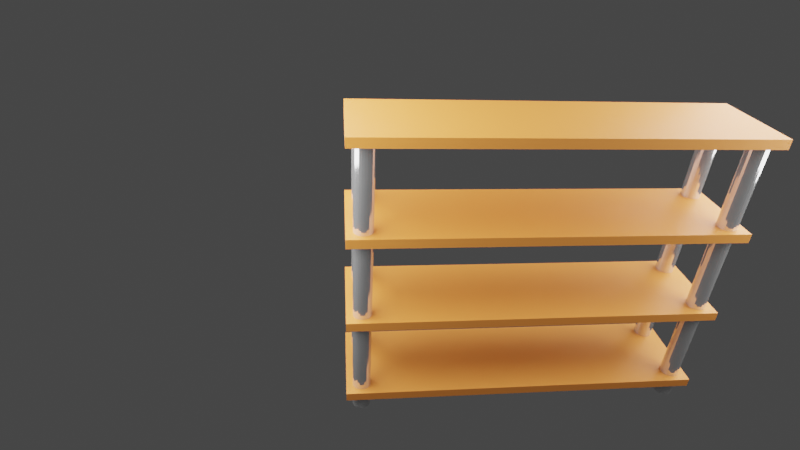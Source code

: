 # Source: shelf-4-levels.blend  (saved by Blender 3.3.6; exported with 4.5.12 LTS)
import bpy
from mathutils import Matrix  # noqa: F401  (used for matrix-valued properties, if any)

bpy.ops.wm.read_factory_settings(use_empty=True)
scene = bpy.context.scene
scene.name = 'Scene'

# ---- collections
col_shelf = bpy.data.collections.new('Shelf'); scene.collection.children.link(col_shelf)

# ---- materials (node trees are filled in below, after node groups)
mat_pole = bpy.data.materials.new('Pole')
mat_shelf = bpy.data.materials.new('Shelf')

# ---- material node trees
mat_pole.use_nodes = True; mat_pole.node_tree.nodes.clear()
_N = mat_pole.node_tree.nodes; _L = mat_pole.node_tree.links
n0 = _N.new('ShaderNodeBsdfPrincipled'); n0.name = 'Principled BSDF'; n0.location = (10, 300)
n0.distribution = 'GGX'
n0.subsurface_method = 'RANDOM_WALK_SKIN'
n0.inputs[0].default_value = (0.723, 0.723, 0.723, 1.0)
n0.inputs[1].default_value = 0.8
n0.inputs[2].default_value = 0.1
n0.inputs[3].default_value = 1.45
n0.inputs[27].default_value = (0.0, 0.0, 0.0, 1.0)
n0.inputs[28].default_value = 1.0
n1 = _N.new('ShaderNodeOutputMaterial'); n1.name = 'Material Output'; n1.location = (300, 300)
_L.new(n0.outputs[0], n1.inputs[0])
n1.is_active_output = True
mat_shelf.use_nodes = True; mat_shelf.node_tree.nodes.clear()
_N = mat_shelf.node_tree.nodes; _L = mat_shelf.node_tree.links
n0 = _N.new('ShaderNodeBsdfPrincipled'); n0.name = 'Principled BSDF'; n0.location = (10, 300)
n0.distribution = 'GGX'
n0.subsurface_method = 'RANDOM_WALK_SKIN'
n0.inputs[0].default_value = (0.8, 0.254, 0.04757, 1.0)
n0.inputs[3].default_value = 1.45
n0.inputs[27].default_value = (0.0, 0.0, 0.0, 1.0)
n0.inputs[28].default_value = 1.0
n1 = _N.new('ShaderNodeOutputMaterial'); n1.name = 'Material Output'; n1.location = (300, 300)
_L.new(n0.outputs[0], n1.inputs[0])
n1.is_active_output = True

# ---- world
world_world = bpy.data.worlds.new('World'); scene.world = world_world
world_world.use_nodes = True; world_world.node_tree.nodes.clear()
_N = world_world.node_tree.nodes; _L = world_world.node_tree.links
n0 = _N.new('ShaderNodeOutputWorld'); n0.name = 'World Output'; n0.location = (300, 300)
n1 = _N.new('ShaderNodeBackground'); n1.name = 'Background'; n1.location = (10, 300)
n1.inputs[0].default_value = (0.05088, 0.05088, 0.05088, 1.0)
_L.new(n1.outputs[0], n0.inputs[0])
n0.is_active_output = True
world_world.color = (0.05088, 0.05088, 0.05088)
world_world.use_sun_shadow = False
world_world.sun_shadow_jitter_overblur = 0.0

# ---- cameras
cam_camera_001 = bpy.data.cameras.new('Camera.001')
cam_camera_001.lens = 25.0

# ---- lights
light_area = bpy.data.lights.new('Area', 'AREA')
light_area.transmission_factor = 0.0
light_area.energy = 94.25
light_area.shadow_soft_size = 1.0
light_area.shadow_maximum_resolution = 0.006
light_area.use_absolute_resolution = True
light_area.size = 1.0
light_area.size_y = 1.0
light_area_001 = bpy.data.lights.new('Area.001', 'AREA')
light_area_001.transmission_factor = 0.0
light_area_001.energy = 94.25
light_area_001.shadow_soft_size = 1.0
light_area_001.shadow_maximum_resolution = 0.006
light_area_001.use_absolute_resolution = True
light_area_001.size = 1.0
light_area_001.size_y = 1.0

# ---- meshes
me_cylinder = bpy.data.meshes.new('Cylinder')
me_cylinder.from_pydata([(-0.1709, -0.8647, -0.09972), (-0.1709, -0.8647, 1.5), (-0.158, -0.8664, -0.09972), (-0.158, -0.8664, 1.5), (-0.1459, -0.8714, -0.09972), (-0.1459, -0.8714, 1.5), (-0.1356, -0.8793, -0.09972), (-0.1356, -0.8793, 1.5), (-0.1276, -0.8897, -0.09972), (-0.1276, -0.8897, 1.5), (-0.1226, -0.9017, -0.09972), (-0.1226, -0.9017, 1.5), (-0.1209, -0.9147, -0.09972), (-0.1209, -0.9147, 1.5), (-0.1226, -0.9276, -0.09972), (-0.1226, -0.9276, 1.5), (-0.1276, -0.9397, -0.09972), (-0.1276, -0.9397, 1.5), (-0.1356, -0.95, -0.09972), (-0.1356, -0.95, 1.5), (-0.1459, -0.958, -0.09972), (-0.1459, -0.958, 1.5), (-0.158, -0.963, -0.09972), (-0.158, -0.963, 1.5), (-0.1709, -0.9647, -0.09972), (-0.1709, -0.9647, 1.5), (-0.1839, -0.963, -0.09972), (-0.1839, -0.963, 1.5), (-0.1959, -0.958, -0.09972), (-0.1959, -0.958, 1.5), (-0.2063, -0.95, -0.09972), (-0.2063, -0.95, 1.5), (-0.2142, -0.9397, -0.09972), (-0.2142, -0.9397, 1.5), (-0.2192, -0.9276, -0.09972), (-0.2192, -0.9276, 1.5), (-0.2209, -0.9147, -0.09972), (-0.2209, -0.9147, 1.5), (-0.2192, -0.9017, -0.09972), (-0.2192, -0.9017, 1.5), (-0.2142, -0.8897, -0.09972), (-0.2142, -0.8897, 1.5), (-0.2063, -0.8793, -0.09972), (-0.2063, -0.8793, 1.5), (-0.1959, -0.8714, -0.09972), (-0.1959, -0.8714, 1.5), (-0.1839, -0.8664, -0.09972), (-0.1839, -0.8664, 1.5)], [], [(0, 1, 3, 2), (2, 3, 5, 4), (4, 5, 7, 6), (6, 7, 9, 8), (8, 9, 11, 10), (10, 11, 13, 12), (12, 13, 15, 14), (14, 15, 17, 16), (16, 17, 19, 18), (18, 19, 21, 20), (20, 21, 23, 22), (22, 23, 25, 24), (24, 25, 27, 26), (26, 27, 29, 28), (28, 29, 31, 30), (30, 31, 33, 32), (32, 33, 35, 34), (34, 35, 37, 36), (36, 37, 39, 38), (38, 39, 41, 40), (40, 41, 43, 42), (42, 43, 45, 44), (3, 1, 47, 45, 43, 41, 39, 37, 35, 33, 31, 29, 27, 25, 23, 21, 19, 17, 15, 13, 11, 9, 7, 5), (44, 45, 47, 46), (46, 47, 1, 0), (0, 2, 4, 6, 8, 10, 12, 14, 16, 18, 20, 22, 24, 26, 28, 30, 32, 34, 36, 38, 40, 42, 44, 46)])
_uv = me_cylinder.uv_layers.new(name='UVMap')
_uv.uv.foreach_set('vector', [1.0, 0.5, 1.0, 1.0, 0.9583, 1.0, 0.9583, 0.5, 0.9583, 0.5, 0.9583, 1.0, 0.9167, 1.0, 0.9167, 0.5, 0.9167, 0.5, 0.9167, 1.0, 0.875, 1.0, 0.875, 0.5, 0.875, 0.5, 0.875, 1.0, 0.8333, 1.0, 0.8333, 0.5, 0.8333, 0.5, 0.8333, 1.0, 0.7917, 1.0, 0.7917, 0.5, 0.7917, 0.5, 0.7917, 1.0, 0.75, 1.0, 0.75, 0.5, 0.75, 0.5, 0.75, 1.0, 0.7083, 1.0, 0.7083, 0.5, 0.7083, 0.5, 0.7083, 1.0, 0.6667, 1.0, 0.6667, 0.5, 0.6667, 0.5, 0.6667, 1.0, 0.625, 1.0, 0.625, 0.5, 0.625, 0.5, 0.625, 1.0, 0.5833, 1.0, 0.5833, 0.5, 0.5833, 0.5, 0.5833, 1.0, 0.5417, 1.0, 0.5417, 0.5, 0.5417, 0.5, 0.5417, 1.0, 0.5, 1.0, 0.5, 0.5, 0.5, 0.5, 0.5, 1.0, 0.4583, 1.0, 0.4583, 0.5, 0.4583, 0.5, 0.4583, 1.0, 0.4167, 1.0, 0.4167, 0.5, 0.4167, 0.5, 0.4167, 1.0, 0.375, 1.0, 0.375, 0.5, 0.375, 0.5, 0.375, 1.0, 0.3333, 1.0, 0.3333, 0.5, 0.3333, 0.5, 0.3333, 1.0, 0.2917, 1.0, 0.2917, 0.5, 0.2917, 0.5, 0.2917, 1.0, 0.25, 1.0, 0.25, 0.5, 0.25, 0.5, 0.25, 1.0, 0.2083, 1.0, 0.2083, 0.5, 0.2083, 0.5, 0.2083, 1.0, 0.1667, 1.0, 0.1667, 0.5, 0.1667, 0.5, 0.1667, 1.0, 0.125, 1.0, 0.125, 0.5, 0.125, 0.5, 0.125, 1.0, 0.08333, 1.0, 0.08333, 0.5, 0.3121, 0.4818, 0.25, 0.49, 0.1879, 0.4818, 0.13, 0.4578, 0.08029, 0.4197, 0.04215, 0.37, 0.01818, 0.3121, 0.01, 0.25, 0.01818, 0.1879, 0.04215, 0.13, 0.08029, 0.08029, 0.13, 0.04215, 0.1879, 0.01818, 0.25, 0.01, 0.3121, 0.01818, 0.37, 0.04215, 0.4197, 0.08029, 0.4578, 0.13, 0.4818, 0.1879, 0.49, 0.25, 0.4818, 0.3121, 0.4578, 0.37, 0.4197, 0.4197, 0.37, 0.4578, 0.08333, 0.5, 0.08333, 1.0, 0.04167, 1.0, 0.04167, 0.5, 0.04167, 0.5, 0.04167, 1.0, -1.863e-07, 1.0, -1.863e-07, 0.5, 0.75, 0.49, 0.8121, 0.4818, 0.87, 0.4578, 0.9197, 0.4197, 0.9578, 0.37, 0.9818, 0.3121, 0.99, 0.25, 0.9818, 0.1879, 0.9578, 0.13, 0.9197, 0.08029, 0.87, 0.04215, 0.8121, 0.01818, 0.75, 0.01, 0.6879, 0.01818, 0.63, 0.04215, 0.5803, 0.08029, 0.5422, 0.13, 0.5182, 0.1879, 0.51, 0.25, 0.5182, 0.3121, 0.5422, 0.37, 0.5803, 0.4197, 0.63, 0.4578, 0.6879, 0.4818])
me_cylinder.materials.append(mat_pole)
me_cylinder.update()
me_plane = bpy.data.meshes.new('Plane')
me_plane.from_pydata([(-1.0, -1.0, 0.0), (1.0, -1.0, 0.0), (-1.0, 1.0, 0.0), (1.0, 1.0, 0.0), (-1.0, 1.0, 0.05), (-1.0, -1.0, 0.05), (1.0, -1.0, 0.05), (1.0, 1.0, 0.05)], [], [(0, 2, 3, 1), (5, 6, 7, 4), (3, 2, 4, 7), (0, 1, 6, 5), (1, 3, 7, 6), (2, 0, 5, 4)])
_uv = me_plane.uv_layers.new(name='UVMap')
_uv.uv.foreach_set('vector', [0.0, 0.0, 0.0, 1.0, 1.0, 1.0, 1.0, 0.0, 0.0, 0.0, 1.0, 0.0, 1.0, 1.0, 0.0, 1.0, 1.0, 1.0, 0.0, 1.0, 0.0, 1.0, 1.0, 1.0, 0.0, 0.0, 1.0, 0.0, 1.0, 0.0, 0.0, 0.0, 1.0, 0.0, 1.0, 1.0, 1.0, 1.0, 1.0, 0.0, 0.0, 1.0, 0.0, 0.0, 0.0, 0.0, 0.0, 1.0])
me_plane.materials.append(mat_shelf)
me_plane.update()
me_plane_001 = bpy.data.meshes.new('Plane.001')
me_plane_001.from_pydata([(-1.0, -1.0, 0.0), (1.0, -1.0, 0.0), (-1.0, 1.0, 0.0), (1.0, 1.0, 0.0), (-1.0, 1.0, 0.05), (-1.0, -1.0, 0.05), (1.0, -1.0, 0.05), (1.0, 1.0, 0.05)], [], [(0, 2, 3, 1), (5, 6, 7, 4), (3, 2, 4, 7), (0, 1, 6, 5), (1, 3, 7, 6), (2, 0, 5, 4)])
_uv = me_plane_001.uv_layers.new(name='UVMap')
_uv.uv.foreach_set('vector', [0.0, 0.0, 0.0, 1.0, 1.0, 1.0, 1.0, 0.0, 0.0, 0.0, 1.0, 0.0, 1.0, 1.0, 0.0, 1.0, 1.0, 1.0, 0.0, 1.0, 0.0, 1.0, 1.0, 1.0, 0.0, 0.0, 1.0, 0.0, 1.0, 0.0, 0.0, 0.0, 1.0, 0.0, 1.0, 1.0, 1.0, 1.0, 1.0, 0.0, 0.0, 1.0, 0.0, 0.0, 0.0, 0.0, 0.0, 1.0])
me_plane_001.materials.append(mat_shelf)
me_plane_001.update()
me_plane_002 = bpy.data.meshes.new('Plane.002')
me_plane_002.from_pydata([(-1.0, -1.0, 0.0), (1.0, -1.0, 0.0), (-1.0, 1.0, 0.0), (1.0, 1.0, 0.0), (-1.0, 1.0, 0.05), (-1.0, -1.0, 0.05), (1.0, -1.0, 0.05), (1.0, 1.0, 0.05)], [], [(0, 2, 3, 1), (5, 6, 7, 4), (3, 2, 4, 7), (0, 1, 6, 5), (1, 3, 7, 6), (2, 0, 5, 4)])
_uv = me_plane_002.uv_layers.new(name='UVMap')
_uv.uv.foreach_set('vector', [0.0, 0.0, 0.0, 1.0, 1.0, 1.0, 1.0, 0.0, 0.0, 0.0, 1.0, 0.0, 1.0, 1.0, 0.0, 1.0, 1.0, 1.0, 0.0, 1.0, 0.0, 1.0, 1.0, 1.0, 0.0, 0.0, 1.0, 0.0, 1.0, 0.0, 0.0, 0.0, 1.0, 0.0, 1.0, 1.0, 1.0, 1.0, 1.0, 0.0, 0.0, 1.0, 0.0, 0.0, 0.0, 0.0, 0.0, 1.0])
me_plane_002.materials.append(mat_shelf)
me_plane_002.update()
me_plane_003 = bpy.data.meshes.new('Plane.003')
me_plane_003.from_pydata([(-1.0, -1.0, 0.0), (1.0, -1.0, 0.0), (-1.0, 1.0, 0.0), (1.0, 1.0, 0.0), (-1.0, 1.0, 0.05), (-1.0, -1.0, 0.05), (1.0, -1.0, 0.05), (1.0, 1.0, 0.05)], [], [(0, 2, 3, 1), (5, 6, 7, 4), (3, 2, 4, 7), (0, 1, 6, 5), (1, 3, 7, 6), (2, 0, 5, 4)])
_uv = me_plane_003.uv_layers.new(name='UVMap')
_uv.uv.foreach_set('vector', [0.0, 0.0, 0.0, 1.0, 1.0, 1.0, 1.0, 0.0, 0.0, 0.0, 1.0, 0.0, 1.0, 1.0, 0.0, 1.0, 1.0, 1.0, 0.0, 1.0, 0.0, 1.0, 1.0, 1.0, 0.0, 0.0, 1.0, 0.0, 1.0, 0.0, 0.0, 0.0, 1.0, 0.0, 1.0, 1.0, 1.0, 1.0, 1.0, 0.0, 0.0, 1.0, 0.0, 0.0, 0.0, 0.0, 0.0, 1.0])
me_plane_003.materials.append(mat_shelf)
me_plane_003.update()

# ---- objects
ob_area = bpy.data.objects.new('Area', light_area)
ob_area_001 = bpy.data.objects.new('Area.001', light_area_001)
ob_pole = bpy.data.objects.new('Pole', me_cylinder)
ob_shelf = bpy.data.objects.new('Shelf', me_plane)
ob_shelf2 = bpy.data.objects.new('Shelf2', me_plane_001)
ob_shelf3 = bpy.data.objects.new('Shelf3', me_plane_002)
ob_shelf4 = bpy.data.objects.new('Shelf4', me_plane_003)
ob_camera = bpy.data.objects.new('Camera', cam_camera_001)

# ---- transforms, parenting, visibility, modifiers, constraints
ob_area.location = (0.0002249, -1.391, 1.794)
ob_area.rotation_euler = (-5.3, 1.848e-16, 9.899e-17)
ob_area.scale = (2.145, 2.145, 2.145)
ob_area_001.location = (0.0002249, 1.472, 1.794)
ob_area_001.rotation_euler = (-5.3, 1.848e-16, 3.142)
ob_area_001.scale = (2.145, 2.145, 2.145)
ob_pole.location = (0.0, 0.0, 0.0)
_m = ob_pole.modifiers.new('Mirror', 'MIRROR')
_m.use_axis = (True, True, False)
ob_shelf.location = (0.0, 0.0, 0.0)
ob_shelf.scale = (0.25, 1.0, 1.0)
ob_shelf2.location = (0.0, 0.0, 0.5)
ob_shelf2.scale = (0.25, 1.0, 1.0)
ob_shelf3.location = (0.0, 0.0, 1.0)
ob_shelf3.scale = (0.25, 1.0, 1.0)
ob_shelf4.location = (0.0, 0.0, 1.5)
ob_shelf4.scale = (0.25, 1.0, 1.0)
ob_camera.location = (2.402, -1.017, 2.416)
ob_camera.rotation_euler = (1.034, -0.04424, 1.475)

# ---- collection membership
scene.collection.objects.link(ob_area)
scene.collection.objects.link(ob_area_001)
col_shelf.objects.link(ob_pole)
col_shelf.objects.link(ob_shelf)
col_shelf.objects.link(ob_shelf2)
col_shelf.objects.link(ob_shelf3)
col_shelf.objects.link(ob_shelf4)
col_shelf.objects.link(ob_camera)

# ---- scene / render settings (as saved in the file)
scene.camera = ob_camera
scene.frame_start = 1; scene.frame_end = 250; scene.frame_set(1)
scene.render.engine = 'CYCLES'
scene.cycles.samples = 100
scene.cycles.sampling_pattern = 'TABULATED_SOBOL'
scene.cycles.use_light_tree = False
scene.view_settings.view_transform = 'Filmic'
bpy.context.view_layer.update()
